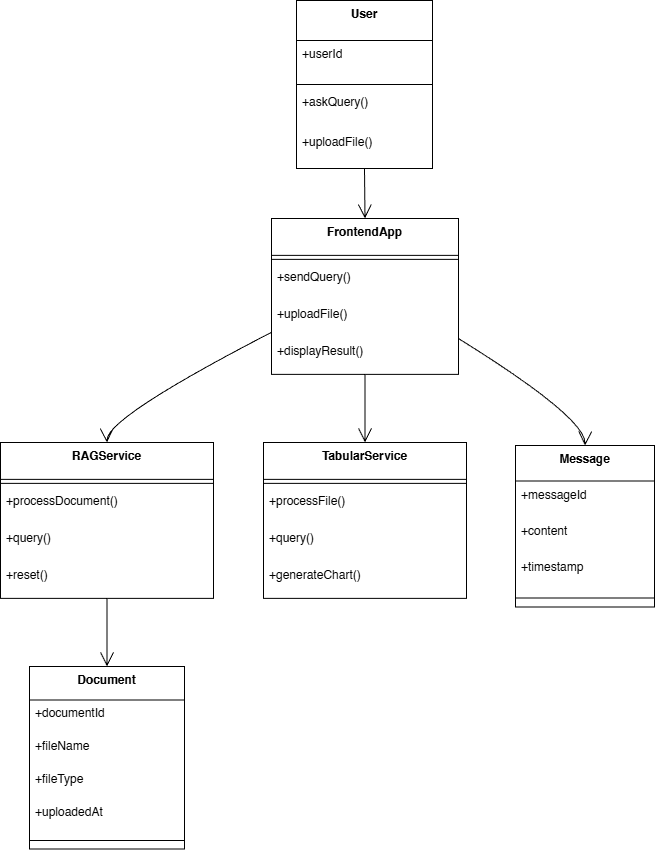

The diagram above was exported from draw.io. Its source (the exported page's mxGraphModel, read from the mxfile embedded in the PNG):
<mxGraphModel dx="1678" dy="31" grid="1" gridSize="10" guides="1" tooltips="1" connect="1" arrows="1" fold="1" page="1" pageScale="1" pageWidth="1100" pageHeight="850" math="0" shadow="0">
  <root>
    <mxCell id="0" />
    <mxCell id="1" parent="0" />
    <mxCell id="HiICGn6Ga8mzvG4ZgWVg-17" parent="1" style="swimlane;fontStyle=1;align=center;verticalAlign=top;childLayout=stackLayout;horizontal=1;startSize=40;horizontalStack=0;resizeParent=1;resizeParentMax=0;resizeLast=0;collapsible=0;marginBottom=0;" value="User" vertex="1">
      <mxGeometry height="168" width="136" x="376" y="1130" as="geometry" />
    </mxCell>
    <mxCell id="HiICGn6Ga8mzvG4ZgWVg-18" parent="HiICGn6Ga8mzvG4ZgWVg-17" style="text;strokeColor=none;fillColor=none;align=left;verticalAlign=top;spacingLeft=4;spacingRight=4;overflow=hidden;rotatable=0;points=[[0,0.5],[1,0.5]];portConstraint=eastwest;" value="+userId" vertex="1">
      <mxGeometry height="40" width="136" y="40" as="geometry" />
    </mxCell>
    <mxCell id="HiICGn6Ga8mzvG4ZgWVg-19" parent="HiICGn6Ga8mzvG4ZgWVg-17" style="line;strokeWidth=1;fillColor=none;align=left;verticalAlign=middle;spacingTop=-1;spacingLeft=3;spacingRight=3;rotatable=0;labelPosition=right;points=[];portConstraint=eastwest;strokeColor=inherit;" vertex="1">
      <mxGeometry height="8" width="136" y="80" as="geometry" />
    </mxCell>
    <mxCell id="HiICGn6Ga8mzvG4ZgWVg-20" parent="HiICGn6Ga8mzvG4ZgWVg-17" style="text;strokeColor=none;fillColor=none;align=left;verticalAlign=top;spacingLeft=4;spacingRight=4;overflow=hidden;rotatable=0;points=[[0,0.5],[1,0.5]];portConstraint=eastwest;" value="+askQuery()" vertex="1">
      <mxGeometry height="40" width="136" y="88" as="geometry" />
    </mxCell>
    <mxCell id="HiICGn6Ga8mzvG4ZgWVg-21" parent="HiICGn6Ga8mzvG4ZgWVg-17" style="text;strokeColor=none;fillColor=none;align=left;verticalAlign=top;spacingLeft=4;spacingRight=4;overflow=hidden;rotatable=0;points=[[0,0.5],[1,0.5]];portConstraint=eastwest;" value="+uploadFile()" vertex="1">
      <mxGeometry height="40" width="136" y="128" as="geometry" />
    </mxCell>
    <mxCell id="HiICGn6Ga8mzvG4ZgWVg-22" parent="1" style="swimlane;fontStyle=1;align=center;verticalAlign=top;childLayout=stackLayout;horizontal=1;startSize=33.45454545454545;horizontalStack=0;resizeParent=1;resizeParentMax=0;resizeLast=0;collapsible=0;marginBottom=0;" value="Document" vertex="1">
      <mxGeometry height="182.45454545454544" width="155" x="109" y="1796" as="geometry" />
    </mxCell>
    <mxCell id="HiICGn6Ga8mzvG4ZgWVg-23" parent="HiICGn6Ga8mzvG4ZgWVg-22" style="text;strokeColor=none;fillColor=none;align=left;verticalAlign=top;spacingLeft=4;spacingRight=4;overflow=hidden;rotatable=0;points=[[0,0.5],[1,0.5]];portConstraint=eastwest;" value="+documentId" vertex="1">
      <mxGeometry height="33" width="155" y="33.45454545454545" as="geometry" />
    </mxCell>
    <mxCell id="HiICGn6Ga8mzvG4ZgWVg-24" parent="HiICGn6Ga8mzvG4ZgWVg-22" style="text;strokeColor=none;fillColor=none;align=left;verticalAlign=top;spacingLeft=4;spacingRight=4;overflow=hidden;rotatable=0;points=[[0,0.5],[1,0.5]];portConstraint=eastwest;" value="+fileName" vertex="1">
      <mxGeometry height="33" width="155" y="66.45454545454545" as="geometry" />
    </mxCell>
    <mxCell id="HiICGn6Ga8mzvG4ZgWVg-25" parent="HiICGn6Ga8mzvG4ZgWVg-22" style="text;strokeColor=none;fillColor=none;align=left;verticalAlign=top;spacingLeft=4;spacingRight=4;overflow=hidden;rotatable=0;points=[[0,0.5],[1,0.5]];portConstraint=eastwest;" value="+fileType" vertex="1">
      <mxGeometry height="33" width="155" y="99.45454545454545" as="geometry" />
    </mxCell>
    <mxCell id="HiICGn6Ga8mzvG4ZgWVg-26" parent="HiICGn6Ga8mzvG4ZgWVg-22" style="text;strokeColor=none;fillColor=none;align=left;verticalAlign=top;spacingLeft=4;spacingRight=4;overflow=hidden;rotatable=0;points=[[0,0.5],[1,0.5]];portConstraint=eastwest;" value="+uploadedAt" vertex="1">
      <mxGeometry height="33" width="155" y="132.45454545454544" as="geometry" />
    </mxCell>
    <mxCell id="HiICGn6Ga8mzvG4ZgWVg-27" parent="HiICGn6Ga8mzvG4ZgWVg-22" style="line;strokeWidth=1;fillColor=none;align=left;verticalAlign=middle;spacingTop=-1;spacingLeft=3;spacingRight=3;rotatable=0;labelPosition=right;points=[];portConstraint=eastwest;strokeColor=inherit;" vertex="1">
      <mxGeometry height="17" width="155" y="165.45454545454544" as="geometry" />
    </mxCell>
    <mxCell id="HiICGn6Ga8mzvG4ZgWVg-28" parent="1" style="swimlane;fontStyle=1;align=center;verticalAlign=top;childLayout=stackLayout;horizontal=1;startSize=36.888888888888886;horizontalStack=0;resizeParent=1;resizeParentMax=0;resizeLast=0;collapsible=0;marginBottom=0;" value="RAGService" vertex="1">
      <mxGeometry height="155.88888888888889" width="213" x="80" y="1572" as="geometry" />
    </mxCell>
    <mxCell id="HiICGn6Ga8mzvG4ZgWVg-29" parent="HiICGn6Ga8mzvG4ZgWVg-28" style="line;strokeWidth=1;fillColor=none;align=left;verticalAlign=middle;spacingTop=-1;spacingLeft=3;spacingRight=3;rotatable=0;labelPosition=right;points=[];portConstraint=eastwest;strokeColor=inherit;" vertex="1">
      <mxGeometry height="8" width="213" y="36.888888888888886" as="geometry" />
    </mxCell>
    <mxCell id="HiICGn6Ga8mzvG4ZgWVg-30" parent="HiICGn6Ga8mzvG4ZgWVg-28" style="text;strokeColor=none;fillColor=none;align=left;verticalAlign=top;spacingLeft=4;spacingRight=4;overflow=hidden;rotatable=0;points=[[0,0.5],[1,0.5]];portConstraint=eastwest;" value="+processDocument()" vertex="1">
      <mxGeometry height="37" width="213" y="44.888888888888886" as="geometry" />
    </mxCell>
    <mxCell id="HiICGn6Ga8mzvG4ZgWVg-31" parent="HiICGn6Ga8mzvG4ZgWVg-28" style="text;strokeColor=none;fillColor=none;align=left;verticalAlign=top;spacingLeft=4;spacingRight=4;overflow=hidden;rotatable=0;points=[[0,0.5],[1,0.5]];portConstraint=eastwest;" value="+query()" vertex="1">
      <mxGeometry height="37" width="213" y="81.88888888888889" as="geometry" />
    </mxCell>
    <mxCell id="HiICGn6Ga8mzvG4ZgWVg-32" parent="HiICGn6Ga8mzvG4ZgWVg-28" style="text;strokeColor=none;fillColor=none;align=left;verticalAlign=top;spacingLeft=4;spacingRight=4;overflow=hidden;rotatable=0;points=[[0,0.5],[1,0.5]];portConstraint=eastwest;" value="+reset()" vertex="1">
      <mxGeometry height="37" width="213" y="118.88888888888889" as="geometry" />
    </mxCell>
    <mxCell id="HiICGn6Ga8mzvG4ZgWVg-33" parent="1" style="swimlane;fontStyle=1;align=center;verticalAlign=top;childLayout=stackLayout;horizontal=1;startSize=36.888888888888886;horizontalStack=0;resizeParent=1;resizeParentMax=0;resizeLast=0;collapsible=0;marginBottom=0;" value="TabularService" vertex="1">
      <mxGeometry height="155.88888888888889" width="203" x="343" y="1572" as="geometry" />
    </mxCell>
    <mxCell id="HiICGn6Ga8mzvG4ZgWVg-34" parent="HiICGn6Ga8mzvG4ZgWVg-33" style="line;strokeWidth=1;fillColor=none;align=left;verticalAlign=middle;spacingTop=-1;spacingLeft=3;spacingRight=3;rotatable=0;labelPosition=right;points=[];portConstraint=eastwest;strokeColor=inherit;" vertex="1">
      <mxGeometry height="8" width="203" y="36.888888888888886" as="geometry" />
    </mxCell>
    <mxCell id="HiICGn6Ga8mzvG4ZgWVg-35" parent="HiICGn6Ga8mzvG4ZgWVg-33" style="text;strokeColor=none;fillColor=none;align=left;verticalAlign=top;spacingLeft=4;spacingRight=4;overflow=hidden;rotatable=0;points=[[0,0.5],[1,0.5]];portConstraint=eastwest;" value="+processFile()" vertex="1">
      <mxGeometry height="37" width="203" y="44.888888888888886" as="geometry" />
    </mxCell>
    <mxCell id="HiICGn6Ga8mzvG4ZgWVg-36" parent="HiICGn6Ga8mzvG4ZgWVg-33" style="text;strokeColor=none;fillColor=none;align=left;verticalAlign=top;spacingLeft=4;spacingRight=4;overflow=hidden;rotatable=0;points=[[0,0.5],[1,0.5]];portConstraint=eastwest;" value="+query()" vertex="1">
      <mxGeometry height="37" width="203" y="81.88888888888889" as="geometry" />
    </mxCell>
    <mxCell id="HiICGn6Ga8mzvG4ZgWVg-37" parent="HiICGn6Ga8mzvG4ZgWVg-33" style="text;strokeColor=none;fillColor=none;align=left;verticalAlign=top;spacingLeft=4;spacingRight=4;overflow=hidden;rotatable=0;points=[[0,0.5],[1,0.5]];portConstraint=eastwest;" value="+generateChart()" vertex="1">
      <mxGeometry height="37" width="203" y="118.88888888888889" as="geometry" />
    </mxCell>
    <mxCell id="HiICGn6Ga8mzvG4ZgWVg-38" parent="1" style="swimlane;fontStyle=1;align=center;verticalAlign=top;childLayout=stackLayout;horizontal=1;startSize=35.55555555555556;horizontalStack=0;resizeParent=1;resizeParentMax=0;resizeLast=0;collapsible=0;marginBottom=0;" value="Message" vertex="1">
      <mxGeometry height="161.55555555555554" width="139" x="595" y="1575" as="geometry" />
    </mxCell>
    <mxCell id="HiICGn6Ga8mzvG4ZgWVg-39" parent="HiICGn6Ga8mzvG4ZgWVg-38" style="text;strokeColor=none;fillColor=none;align=left;verticalAlign=top;spacingLeft=4;spacingRight=4;overflow=hidden;rotatable=0;points=[[0,0.5],[1,0.5]];portConstraint=eastwest;" value="+messageId" vertex="1">
      <mxGeometry height="36" width="139" y="35.55555555555556" as="geometry" />
    </mxCell>
    <mxCell id="HiICGn6Ga8mzvG4ZgWVg-40" parent="HiICGn6Ga8mzvG4ZgWVg-38" style="text;strokeColor=none;fillColor=none;align=left;verticalAlign=top;spacingLeft=4;spacingRight=4;overflow=hidden;rotatable=0;points=[[0,0.5],[1,0.5]];portConstraint=eastwest;" value="+content" vertex="1">
      <mxGeometry height="36" width="139" y="71.55555555555556" as="geometry" />
    </mxCell>
    <mxCell id="HiICGn6Ga8mzvG4ZgWVg-41" parent="HiICGn6Ga8mzvG4ZgWVg-38" style="text;strokeColor=none;fillColor=none;align=left;verticalAlign=top;spacingLeft=4;spacingRight=4;overflow=hidden;rotatable=0;points=[[0,0.5],[1,0.5]];portConstraint=eastwest;" value="+timestamp" vertex="1">
      <mxGeometry height="36" width="139" y="107.55555555555556" as="geometry" />
    </mxCell>
    <mxCell id="HiICGn6Ga8mzvG4ZgWVg-42" parent="HiICGn6Ga8mzvG4ZgWVg-38" style="line;strokeWidth=1;fillColor=none;align=left;verticalAlign=middle;spacingTop=-1;spacingLeft=3;spacingRight=3;rotatable=0;labelPosition=right;points=[];portConstraint=eastwest;strokeColor=inherit;" vertex="1">
      <mxGeometry height="18" width="139" y="143.55555555555554" as="geometry" />
    </mxCell>
    <mxCell id="HiICGn6Ga8mzvG4ZgWVg-43" parent="1" style="swimlane;fontStyle=1;align=center;verticalAlign=top;childLayout=stackLayout;horizontal=1;startSize=36.888888888888886;horizontalStack=0;resizeParent=1;resizeParentMax=0;resizeLast=0;collapsible=0;marginBottom=0;" value="FrontendApp" vertex="1">
      <mxGeometry height="155.88888888888889" width="187" x="351" y="1348" as="geometry" />
    </mxCell>
    <mxCell id="HiICGn6Ga8mzvG4ZgWVg-44" parent="HiICGn6Ga8mzvG4ZgWVg-43" style="line;strokeWidth=1;fillColor=none;align=left;verticalAlign=middle;spacingTop=-1;spacingLeft=3;spacingRight=3;rotatable=0;labelPosition=right;points=[];portConstraint=eastwest;strokeColor=inherit;" vertex="1">
      <mxGeometry height="8" width="187" y="36.888888888888886" as="geometry" />
    </mxCell>
    <mxCell id="HiICGn6Ga8mzvG4ZgWVg-45" parent="HiICGn6Ga8mzvG4ZgWVg-43" style="text;strokeColor=none;fillColor=none;align=left;verticalAlign=top;spacingLeft=4;spacingRight=4;overflow=hidden;rotatable=0;points=[[0,0.5],[1,0.5]];portConstraint=eastwest;" value="+sendQuery()" vertex="1">
      <mxGeometry height="37" width="187" y="44.888888888888886" as="geometry" />
    </mxCell>
    <mxCell id="HiICGn6Ga8mzvG4ZgWVg-46" parent="HiICGn6Ga8mzvG4ZgWVg-43" style="text;strokeColor=none;fillColor=none;align=left;verticalAlign=top;spacingLeft=4;spacingRight=4;overflow=hidden;rotatable=0;points=[[0,0.5],[1,0.5]];portConstraint=eastwest;" value="+uploadFile()" vertex="1">
      <mxGeometry height="37" width="187" y="81.88888888888889" as="geometry" />
    </mxCell>
    <mxCell id="HiICGn6Ga8mzvG4ZgWVg-47" parent="HiICGn6Ga8mzvG4ZgWVg-43" style="text;strokeColor=none;fillColor=none;align=left;verticalAlign=top;spacingLeft=4;spacingRight=4;overflow=hidden;rotatable=0;points=[[0,0.5],[1,0.5]];portConstraint=eastwest;" value="+displayResult()" vertex="1">
      <mxGeometry height="37" width="187" y="118.88888888888889" as="geometry" />
    </mxCell>
    <mxCell id="HiICGn6Ga8mzvG4ZgWVg-48" edge="1" parent="1" source="HiICGn6Ga8mzvG4ZgWVg-17" style="curved=1;startArrow=none;endArrow=open;endSize=12;exitX=0.5;exitY=1;entryX=0.5;entryY=0;rounded=0;" target="HiICGn6Ga8mzvG4ZgWVg-43" value="">
      <mxGeometry relative="1" as="geometry">
        <Array as="points" />
      </mxGeometry>
    </mxCell>
    <mxCell id="HiICGn6Ga8mzvG4ZgWVg-49" edge="1" parent="1" source="HiICGn6Ga8mzvG4ZgWVg-43" style="curved=1;startArrow=none;endArrow=open;endSize=12;exitX=0;exitY=0.73;entryX=0.5;entryY=0;rounded=0;" target="HiICGn6Ga8mzvG4ZgWVg-28" value="">
      <mxGeometry relative="1" as="geometry">
        <Array as="points">
          <mxPoint x="186" y="1547" />
        </Array>
      </mxGeometry>
    </mxCell>
    <mxCell id="HiICGn6Ga8mzvG4ZgWVg-50" edge="1" parent="1" source="HiICGn6Ga8mzvG4ZgWVg-43" style="curved=1;startArrow=none;endArrow=open;endSize=12;exitX=0.5;exitY=1;entryX=0.5;entryY=0;rounded=0;" target="HiICGn6Ga8mzvG4ZgWVg-33" value="">
      <mxGeometry relative="1" as="geometry">
        <Array as="points" />
      </mxGeometry>
    </mxCell>
    <mxCell id="HiICGn6Ga8mzvG4ZgWVg-51" edge="1" parent="1" source="HiICGn6Ga8mzvG4ZgWVg-28" style="curved=1;startArrow=none;endArrow=open;endSize=12;exitX=0.5;exitY=1;entryX=0.5;entryY=0;rounded=0;" target="HiICGn6Ga8mzvG4ZgWVg-22" value="">
      <mxGeometry relative="1" as="geometry">
        <Array as="points" />
      </mxGeometry>
    </mxCell>
    <mxCell id="HiICGn6Ga8mzvG4ZgWVg-52" edge="1" parent="1" source="HiICGn6Ga8mzvG4ZgWVg-43" style="curved=1;startArrow=none;endArrow=open;endSize=12;exitX=1;exitY=0.77;entryX=0.5;entryY=0;rounded=0;" target="HiICGn6Ga8mzvG4ZgWVg-38" value="">
      <mxGeometry relative="1" as="geometry">
        <Array as="points">
          <mxPoint x="665" y="1547" />
        </Array>
      </mxGeometry>
    </mxCell>
  </root>
</mxGraphModel>